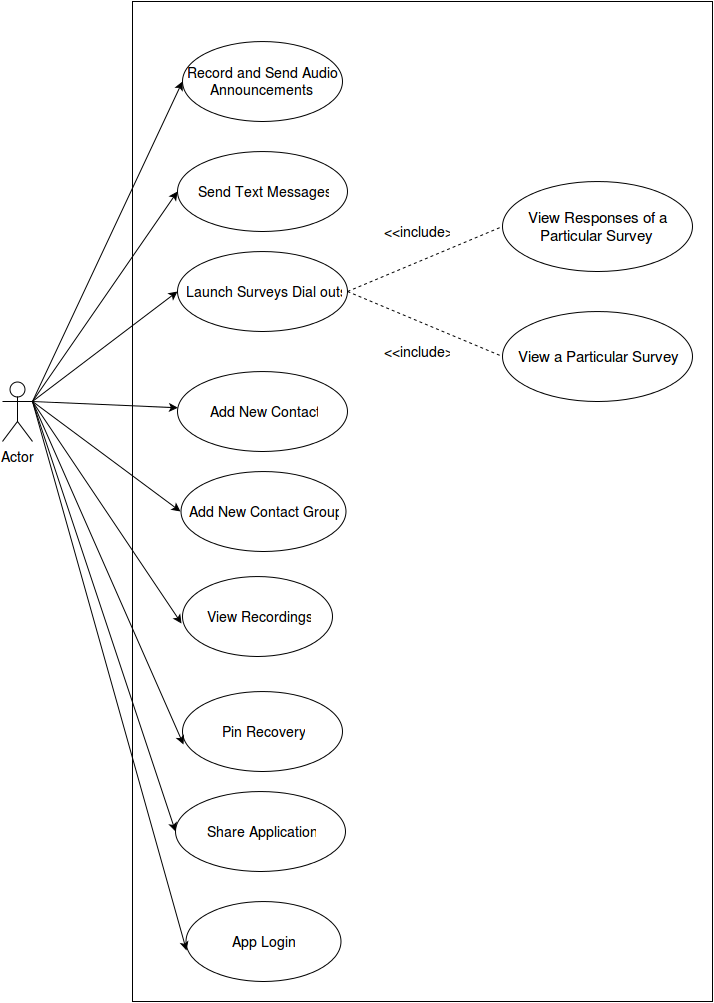

The diagram above was exported from draw.io. Its source (the exported page's mxGraphModel, read from the mxfile embedded in the PNG):
<mxGraphModel dx="905" dy="564" grid="1" gridSize="10" guides="1" tooltips="1" connect="1" arrows="1" fold="1" page="1" pageScale="1" pageWidth="826" pageHeight="1169" background="#ffffff" math="0" shadow="0">
  <root>
    <mxCell id="0" />
    <mxCell id="1" parent="0" />
    <mxCell id="39a2e3ce3c75d8c9-1" value="Actor" style="shape=umlActor;verticalLabelPosition=bottom;labelBackgroundColor=#ffffff;verticalAlign=top;html=1;fontSize=14;" vertex="1" parent="1">
      <mxGeometry x="50" y="460" width="30" height="60" as="geometry" />
    </mxCell>
    <mxCell id="39a2e3ce3c75d8c9-3" value="" style="whiteSpace=wrap;html=1;fontSize=14;" vertex="1" parent="1">
      <mxGeometry x="180" y="80" width="580" height="1000" as="geometry" />
    </mxCell>
    <mxCell id="39a2e3ce3c75d8c9-4" value="&lt;font style=&quot;font-size: 14px;&quot;&gt;Record and Send Audio Announcements&lt;br&gt;&lt;/font&gt;" style="ellipse;whiteSpace=wrap;html=1;fontSize=14;" vertex="1" parent="1">
      <mxGeometry x="230" y="120" width="160" height="80" as="geometry" />
    </mxCell>
    <mxCell id="39a2e3ce3c75d8c9-5" value="&lt;font style=&quot;font-size: 14px;&quot;&gt;Send Text Messages&lt;br&gt;&lt;/font&gt;" style="ellipse;whiteSpace=wrap;html=1;fontSize=14;" vertex="1" parent="1">
      <mxGeometry x="225" y="230" width="170" height="80" as="geometry" />
    </mxCell>
    <mxCell id="39a2e3ce3c75d8c9-6" value="Add New Contact &lt;br&gt;" style="ellipse;whiteSpace=wrap;html=1;fontSize=14;" vertex="1" parent="1">
      <mxGeometry x="225" y="450" width="170" height="80" as="geometry" />
    </mxCell>
    <mxCell id="39a2e3ce3c75d8c9-10" value="Add New Contact Group&lt;br&gt;" style="ellipse;whiteSpace=wrap;html=1;fontSize=14;" vertex="1" parent="1">
      <mxGeometry x="228" y="550" width="165" height="80" as="geometry" />
    </mxCell>
    <mxCell id="39a2e3ce3c75d8c9-13" value="&lt;font style=&quot;font-size: 14px;&quot;&gt;Launch Surveys Dial outs&lt;br&gt;&lt;/font&gt;" style="ellipse;whiteSpace=wrap;html=1;fontSize=14;" vertex="1" parent="1">
      <mxGeometry x="225" y="330" width="170" height="80" as="geometry" />
    </mxCell>
    <mxCell id="39a2e3ce3c75d8c9-19" value="&lt;font style=&quot;font-size: 15px&quot;&gt;View a Particular Survey&lt;br&gt;&lt;/font&gt;" style="ellipse;whiteSpace=wrap;html=1;fontSize=14;" vertex="1" parent="1">
      <mxGeometry x="550" y="390" width="190" height="90" as="geometry" />
    </mxCell>
    <mxCell id="39a2e3ce3c75d8c9-20" value="&lt;font style=&quot;font-size: 15px&quot;&gt;View Responses of a Particular Survey&lt;br&gt;&lt;/font&gt;" style="ellipse;whiteSpace=wrap;html=1;fontSize=14;" vertex="1" parent="1">
      <mxGeometry x="550" y="260" width="190" height="90" as="geometry" />
    </mxCell>
    <mxCell id="39a2e3ce3c75d8c9-21" value="App Login" style="ellipse;whiteSpace=wrap;html=1;fontSize=14;" vertex="1" parent="1">
      <mxGeometry x="233" y="980" width="155" height="80" as="geometry" />
    </mxCell>
    <mxCell id="685e81a8af2daeb6-1" value="Share Application&lt;br&gt;" style="ellipse;whiteSpace=wrap;html=1;fontSize=14;" vertex="1" parent="1">
      <mxGeometry x="223" y="870" width="170" height="80" as="geometry" />
    </mxCell>
    <mxCell id="685e81a8af2daeb6-2" value="View Recordings&lt;br&gt;" style="ellipse;whiteSpace=wrap;html=1;fontSize=14;" vertex="1" parent="1">
      <mxGeometry x="230" y="655" width="150" height="80" as="geometry" />
    </mxCell>
    <mxCell id="685e81a8af2daeb6-3" value="Pin Recovery&lt;br&gt;" style="ellipse;whiteSpace=wrap;html=1;fontSize=14;" vertex="1" parent="1">
      <mxGeometry x="230" y="770" width="160" height="80" as="geometry" />
    </mxCell>
    <mxCell id="685e81a8af2daeb6-5" value="" style="endArrow=classic;html=1;entryX=0;entryY=0.5;exitX=1;exitY=0.3333333333333333;exitPerimeter=0;fontSize=14;" edge="1" parent="1" source="39a2e3ce3c75d8c9-1" target="39a2e3ce3c75d8c9-4">
      <mxGeometry width="50" height="50" relative="1" as="geometry">
        <mxPoint x="120" y="470" as="sourcePoint" />
        <mxPoint x="160" y="460" as="targetPoint" />
      </mxGeometry>
    </mxCell>
    <mxCell id="685e81a8af2daeb6-8" value="" style="endArrow=classic;html=1;exitX=1;exitY=0.3333333333333333;exitPerimeter=0;entryX=0;entryY=0.5;fontSize=14;" edge="1" parent="1" source="39a2e3ce3c75d8c9-1" target="39a2e3ce3c75d8c9-5">
      <mxGeometry width="50" height="50" relative="1" as="geometry">
        <mxPoint x="120" y="510" as="sourcePoint" />
        <mxPoint x="170" y="460" as="targetPoint" />
      </mxGeometry>
    </mxCell>
    <mxCell id="685e81a8af2daeb6-9" value="" style="endArrow=classic;html=1;entryX=0;entryY=0.5;fontSize=14;" edge="1" parent="1" target="39a2e3ce3c75d8c9-13">
      <mxGeometry width="50" height="50" relative="1" as="geometry">
        <mxPoint x="80" y="480" as="sourcePoint" />
        <mxPoint x="160" y="480" as="targetPoint" />
      </mxGeometry>
    </mxCell>
    <mxCell id="685e81a8af2daeb6-10" value="" style="endArrow=classic;html=1;exitX=1;exitY=0.3333333333333333;exitPerimeter=0;fontSize=14;" edge="1" parent="1" source="39a2e3ce3c75d8c9-1" target="39a2e3ce3c75d8c9-6">
      <mxGeometry width="50" height="50" relative="1" as="geometry">
        <mxPoint x="20" y="140" as="sourcePoint" />
        <mxPoint x="70" y="90" as="targetPoint" />
      </mxGeometry>
    </mxCell>
    <mxCell id="685e81a8af2daeb6-11" value="" style="endArrow=classic;html=1;entryX=0;entryY=0.5;fontSize=14;" edge="1" parent="1" target="39a2e3ce3c75d8c9-10">
      <mxGeometry x="120" y="490" width="50" height="50" as="geometry">
        <mxPoint x="80" y="480" as="sourcePoint" />
        <mxPoint x="235.4757607548588" y="495.77378803774286" as="targetPoint" />
      </mxGeometry>
    </mxCell>
    <mxCell id="685e81a8af2daeb6-12" value="" style="endArrow=classic;html=1;entryX=-0.007;entryY=0.588;entryPerimeter=0;fontSize=14;" edge="1" parent="1" target="685e81a8af2daeb6-2">
      <mxGeometry x="130" y="500" width="50" height="50" as="geometry">
        <mxPoint x="80" y="480" as="sourcePoint" />
        <mxPoint x="238" y="600" as="targetPoint" />
      </mxGeometry>
    </mxCell>
    <mxCell id="685e81a8af2daeb6-13" value="" style="endArrow=classic;html=1;entryX=0.006;entryY=0.663;entryPerimeter=0;fontSize=14;" edge="1" parent="1" target="685e81a8af2daeb6-3">
      <mxGeometry x="140" y="510" width="50" height="50" as="geometry">
        <mxPoint x="80" y="480" as="sourcePoint" />
        <mxPoint x="239" y="712" as="targetPoint" />
      </mxGeometry>
    </mxCell>
    <mxCell id="685e81a8af2daeb6-14" value="" style="endArrow=classic;html=1;entryX=0;entryY=0.5;exitX=1;exitY=0.3333333333333333;exitPerimeter=0;fontSize=14;" edge="1" parent="1" source="39a2e3ce3c75d8c9-1" target="685e81a8af2daeb6-1">
      <mxGeometry x="150" y="520" width="50" height="50" as="geometry">
        <mxPoint x="120" y="490" as="sourcePoint" />
        <mxPoint x="241" y="833" as="targetPoint" />
      </mxGeometry>
    </mxCell>
    <mxCell id="685e81a8af2daeb6-15" value="" style="endArrow=classic;html=1;entryX=0.006;entryY=0.613;exitX=1;exitY=0.3333333333333333;exitPerimeter=0;entryPerimeter=0;fontSize=14;" edge="1" parent="1" source="39a2e3ce3c75d8c9-1" target="39a2e3ce3c75d8c9-21">
      <mxGeometry x="160" y="530" width="50" height="50" as="geometry">
        <mxPoint x="120" y="490" as="sourcePoint" />
        <mxPoint x="233" y="920" as="targetPoint" />
      </mxGeometry>
    </mxCell>
    <mxCell id="685e81a8af2daeb6-18" value="" style="endArrow=none;dashed=1;html=1;exitX=1;exitY=0.5;entryX=0;entryY=0.5;fontSize=14;" edge="1" parent="1" source="39a2e3ce3c75d8c9-13" target="39a2e3ce3c75d8c9-20">
      <mxGeometry width="50" height="50" relative="1" as="geometry">
        <mxPoint x="460" y="380" as="sourcePoint" />
        <mxPoint x="510" y="330" as="targetPoint" />
      </mxGeometry>
    </mxCell>
    <mxCell id="685e81a8af2daeb6-19" value="" style="endArrow=none;dashed=1;html=1;exitX=1;exitY=0.5;entryX=0;entryY=0.5;fontSize=14;" edge="1" parent="1" source="39a2e3ce3c75d8c9-13" target="39a2e3ce3c75d8c9-19">
      <mxGeometry x="405" y="320" width="50" height="50" as="geometry">
        <mxPoint x="405" y="380" as="sourcePoint" />
        <mxPoint x="560" y="320" as="targetPoint" />
      </mxGeometry>
    </mxCell>
    <mxCell id="685e81a8af2daeb6-22" value="&amp;lt;&amp;lt;include&amp;gt;&amp;gt;" style="text;html=1;strokeColor=none;fillColor=none;align=center;verticalAlign=middle;whiteSpace=wrap;overflow=hidden;fontSize=14;" vertex="1" parent="1">
      <mxGeometry x="430" y="420" width="70" height="20" as="geometry" />
    </mxCell>
    <mxCell id="685e81a8af2daeb6-23" value="&amp;lt;&amp;lt;include&amp;gt;&amp;gt;" style="text;html=1;strokeColor=none;fillColor=none;align=center;verticalAlign=middle;whiteSpace=wrap;overflow=hidden;fontSize=14;" vertex="1" parent="1">
      <mxGeometry x="430" y="300" width="70" height="20" as="geometry" />
    </mxCell>
  </root>
</mxGraphModel>